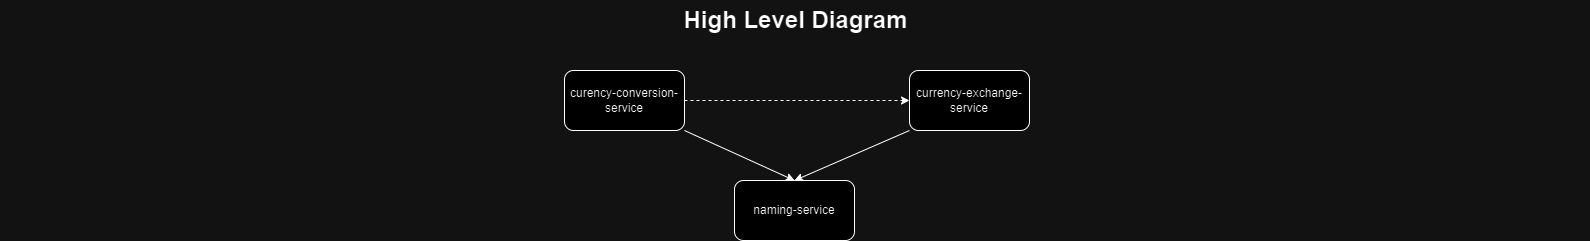

The diagram above was exported from draw.io. Its source (the exported page's mxGraphModel, read from the mxfile embedded in the PNG):
<mxGraphModel dx="1434" dy="782" grid="1" gridSize="10" guides="1" tooltips="1" connect="1" arrows="1" fold="1" page="1" pageScale="1.5" pageWidth="1169" pageHeight="826" background="none" math="0" shadow="0">
  <root>
    <mxCell id="0" style=";html=1;" />
    <mxCell id="1" style=";html=1;" parent="0" />
    <mxCell id="10b056a9c633e61c-30" value="High Level Diagram" style="text;strokeColor=none;fillColor=none;html=1;fontSize=24;fontStyle=1;verticalAlign=middle;align=center;" parent="1" vertex="1">
      <mxGeometry x="80" y="40" width="1590" height="40" as="geometry" />
    </mxCell>
    <mxCell id="-GPQVX6K0pLijkZrcA_C-1" value="currency-exchange-service" style="rounded=1;whiteSpace=wrap;html=1;" parent="1" vertex="1">
      <mxGeometry x="989" y="110" width="120" height="60" as="geometry" />
    </mxCell>
    <mxCell id="-GPQVX6K0pLijkZrcA_C-2" value="naming-service" style="rounded=1;whiteSpace=wrap;html=1;" parent="1" vertex="1">
      <mxGeometry x="814" y="220" width="120" height="60" as="geometry" />
    </mxCell>
    <mxCell id="KrRI4FhHI8X3JZGhGDdN-1" style="edgeStyle=orthogonalEdgeStyle;rounded=0;orthogonalLoop=1;jettySize=auto;html=1;entryX=0;entryY=0.5;entryDx=0;entryDy=0;dashed=1;" edge="1" parent="1" source="3n-Pw-Ypt7gt1p5KWaA1-2" target="-GPQVX6K0pLijkZrcA_C-1">
      <mxGeometry relative="1" as="geometry" />
    </mxCell>
    <mxCell id="3n-Pw-Ypt7gt1p5KWaA1-2" value="curency-conversion-service" style="rounded=1;whiteSpace=wrap;html=1;" parent="1" vertex="1">
      <mxGeometry x="644" y="110" width="120" height="60" as="geometry" />
    </mxCell>
    <mxCell id="3n-Pw-Ypt7gt1p5KWaA1-5" value="" style="endArrow=classic;html=1;rounded=0;exitX=1;exitY=1;exitDx=0;exitDy=0;entryX=0.5;entryY=0;entryDx=0;entryDy=0;" parent="1" source="3n-Pw-Ypt7gt1p5KWaA1-2" target="-GPQVX6K0pLijkZrcA_C-2" edge="1">
      <mxGeometry width="50" height="50" relative="1" as="geometry">
        <mxPoint x="694" y="380" as="sourcePoint" />
        <mxPoint x="744" y="330" as="targetPoint" />
      </mxGeometry>
    </mxCell>
    <mxCell id="3n-Pw-Ypt7gt1p5KWaA1-6" value="" style="endArrow=classic;html=1;rounded=0;exitX=0;exitY=1;exitDx=0;exitDy=0;entryX=0.5;entryY=0;entryDx=0;entryDy=0;" parent="1" source="-GPQVX6K0pLijkZrcA_C-1" target="-GPQVX6K0pLijkZrcA_C-2" edge="1">
      <mxGeometry width="50" height="50" relative="1" as="geometry">
        <mxPoint x="694" y="380" as="sourcePoint" />
        <mxPoint x="744" y="330" as="targetPoint" />
      </mxGeometry>
    </mxCell>
  </root>
</mxGraphModel>